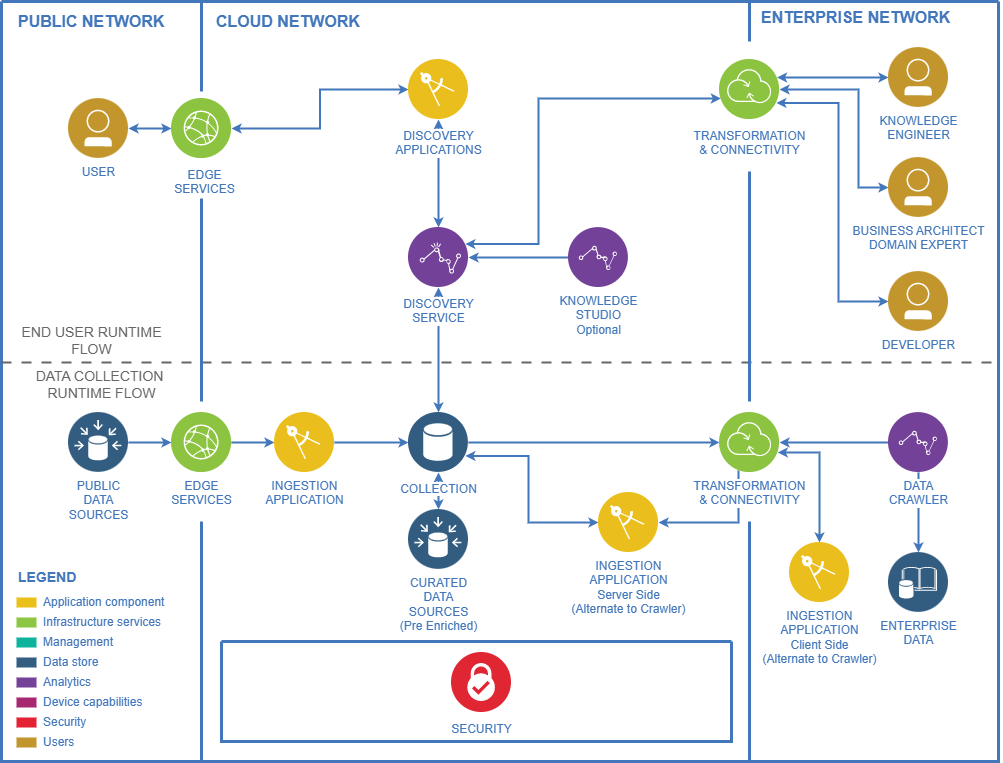

The diagram above was exported from draw.io. Its source (the exported page's mxGraphModel, read from the mxfile embedded in the PNG):
<mxGraphModel dx="1408" dy="748" grid="1" gridSize="10" guides="1" tooltips="1" connect="1" arrows="1" fold="1" page="1" pageScale="1" pageWidth="1169" pageHeight="827" background="none" math="0" shadow="0">
  <root>
    <mxCell id="0" />
    <mxCell id="1" parent="0" />
    <mxCell id="63" value="" style="swimlane;shadow=0;strokeColor=#4277BB;fillColor=#ffffff;fontColor=none;align=right;startSize=0;collapsible=0;noLabel=1;strokeWidth=3;" parent="1" vertex="1">
      <mxGeometry x="85" y="34" width="997" height="760" as="geometry" />
    </mxCell>
    <mxCell id="261" style="edgeStyle=orthogonalEdgeStyle;rounded=0;html=1;labelBackgroundColor=#ffffff;startArrow=classic;startFill=1;startSize=4;endArrow=classic;endFill=1;endSize=4;jettySize=auto;orthogonalLoop=1;strokeColor=#4277BB;strokeWidth=2;fontSize=12;fontColor=#4277BB;" parent="63" source="119" target="244" edge="1">
      <mxGeometry relative="1" as="geometry" />
    </mxCell>
    <mxCell id="265" style="edgeStyle=orthogonalEdgeStyle;rounded=0;html=1;labelBackgroundColor=#ffffff;startArrow=classic;startFill=1;startSize=4;endArrow=classic;endFill=1;endSize=4;jettySize=auto;orthogonalLoop=1;strokeColor=#4277BB;strokeWidth=2;fontSize=12;fontColor=#4277BB;entryX=0;entryY=0.5;" parent="63" source="211" target="247" edge="1">
      <mxGeometry relative="1" as="geometry">
        <Array as="points">
          <mxPoint x="807" y="76" />
          <mxPoint x="807" y="76" />
        </Array>
      </mxGeometry>
    </mxCell>
    <mxCell id="266" style="edgeStyle=orthogonalEdgeStyle;rounded=0;html=1;exitX=1;exitY=0.5;entryX=0;entryY=0.5;labelBackgroundColor=#ffffff;startArrow=classic;startFill=1;startSize=4;endArrow=classic;endFill=1;endSize=4;jettySize=auto;orthogonalLoop=1;strokeColor=#4277BB;strokeWidth=2;fontSize=12;fontColor=#4277BB;" parent="63" source="211" target="248" edge="1">
      <mxGeometry relative="1" as="geometry">
        <Array as="points">
          <mxPoint x="857" y="88" />
          <mxPoint x="857" y="186" />
        </Array>
      </mxGeometry>
    </mxCell>
    <mxCell id="267" style="edgeStyle=orthogonalEdgeStyle;rounded=0;html=1;exitX=1;exitY=0.75;entryX=0;entryY=0.5;labelBackgroundColor=#ffffff;startArrow=classic;startFill=1;startSize=4;endArrow=classic;endFill=1;endSize=4;jettySize=auto;orthogonalLoop=1;strokeColor=#4277BB;strokeWidth=2;fontSize=12;fontColor=#4277BB;" parent="63" source="211" target="249" edge="1">
      <mxGeometry relative="1" as="geometry">
        <Array as="points">
          <mxPoint x="837" y="101" />
          <mxPoint x="837" y="300" />
        </Array>
      </mxGeometry>
    </mxCell>
    <mxCell id="242" style="edgeStyle=elbowEdgeStyle;rounded=0;elbow=vertical;html=1;exitX=0;exitY=0.5;entryX=0;entryY=0.5;labelBackgroundColor=#ffffff;startArrow=classic;startFill=1;startSize=4;endArrow=none;endFill=0;endSize=4;jettySize=auto;orthogonalLoop=1;strokeColor=#4277BB;strokeWidth=2;fontSize=12;fontColor=#4277BB;" parent="63" source="174" target="174" edge="1">
      <mxGeometry relative="1" as="geometry" />
    </mxCell>
    <mxCell id="279" style="edgeStyle=orthogonalEdgeStyle;rounded=0;html=1;labelBackgroundColor=#ffffff;startArrow=classic;startFill=1;startSize=4;endArrow=classic;endFill=1;endSize=4;jettySize=auto;orthogonalLoop=1;strokeColor=#4277BB;strokeWidth=2;fontSize=12;fontColor=#4277BB;" parent="63" source="243" target="119" edge="1">
      <mxGeometry relative="1" as="geometry" />
    </mxCell>
    <mxCell id="262" style="edgeStyle=orthogonalEdgeStyle;rounded=0;html=1;labelBackgroundColor=#ffffff;startArrow=classic;startFill=1;startSize=4;endArrow=classic;endFill=1;endSize=4;jettySize=auto;orthogonalLoop=1;strokeColor=#4277BB;strokeWidth=2;fontSize=12;fontColor=#4277BB;" parent="63" source="244" target="245" edge="1">
      <mxGeometry relative="1" as="geometry" />
    </mxCell>
    <mxCell id="263" style="edgeStyle=orthogonalEdgeStyle;rounded=0;html=1;exitX=1;exitY=0.25;labelBackgroundColor=#ffffff;startArrow=classic;startFill=1;startSize=4;endArrow=classic;endFill=1;endSize=4;jettySize=auto;orthogonalLoop=1;strokeColor=#4277BB;strokeWidth=2;fontSize=12;fontColor=#4277BB;" parent="63" source="245" target="211" edge="1">
      <mxGeometry relative="1" as="geometry">
        <Array as="points">
          <mxPoint x="537" y="243" />
          <mxPoint x="537" y="97" />
        </Array>
      </mxGeometry>
    </mxCell>
    <mxCell id="264" style="edgeStyle=orthogonalEdgeStyle;rounded=0;html=1;entryX=1;entryY=0.5;labelBackgroundColor=#ffffff;startArrow=none;startFill=0;startSize=4;endArrow=classic;endFill=1;endSize=4;jettySize=auto;orthogonalLoop=1;strokeColor=#4277BB;strokeWidth=2;fontSize=12;fontColor=#4277BB;" parent="63" source="246" target="245" edge="1">
      <mxGeometry relative="1" as="geometry" />
    </mxCell>
    <mxCell id="268" style="edgeStyle=orthogonalEdgeStyle;rounded=0;html=1;labelBackgroundColor=#ffffff;startArrow=none;startFill=0;startSize=4;endArrow=classic;endFill=1;endSize=4;jettySize=auto;orthogonalLoop=1;strokeColor=#4277BB;strokeWidth=2;fontSize=12;fontColor=#4277BB;" parent="63" source="251" target="252" edge="1">
      <mxGeometry relative="1" as="geometry" />
    </mxCell>
    <mxCell id="269" style="edgeStyle=orthogonalEdgeStyle;rounded=0;html=1;labelBackgroundColor=#ffffff;startArrow=none;startFill=0;startSize=4;endArrow=classic;endFill=1;endSize=4;jettySize=auto;orthogonalLoop=1;strokeColor=#4277BB;strokeWidth=2;fontSize=12;fontColor=#4277BB;" parent="63" source="252" target="253" edge="1">
      <mxGeometry relative="1" as="geometry" />
    </mxCell>
    <mxCell id="270" style="edgeStyle=orthogonalEdgeStyle;rounded=0;html=1;labelBackgroundColor=#ffffff;startArrow=classic;startFill=1;startSize=4;endArrow=none;endFill=0;endSize=4;jettySize=auto;orthogonalLoop=1;strokeColor=#4277BB;strokeWidth=2;fontSize=12;fontColor=#4277BB;" parent="63" source="254" target="253" edge="1">
      <mxGeometry relative="1" as="geometry" />
    </mxCell>
    <mxCell id="272" style="edgeStyle=orthogonalEdgeStyle;rounded=0;html=1;labelBackgroundColor=#ffffff;startArrow=classic;startFill=1;startSize=4;endArrow=classic;endFill=1;endSize=4;jettySize=auto;orthogonalLoop=1;strokeColor=#4277BB;strokeWidth=2;fontSize=12;fontColor=#4277BB;" parent="63" source="254" target="245" edge="1">
      <mxGeometry relative="1" as="geometry" />
    </mxCell>
    <mxCell id="273" style="edgeStyle=orthogonalEdgeStyle;rounded=0;html=1;labelBackgroundColor=#ffffff;startArrow=classic;startFill=1;startSize=4;endArrow=classic;endFill=1;endSize=4;jettySize=auto;orthogonalLoop=1;strokeColor=#4277BB;strokeWidth=2;fontSize=12;fontColor=#4277BB;" parent="63" source="254" target="255" edge="1">
      <mxGeometry relative="1" as="geometry" />
    </mxCell>
    <mxCell id="274" style="edgeStyle=orthogonalEdgeStyle;rounded=0;html=1;exitX=1;exitY=0.75;labelBackgroundColor=#ffffff;startArrow=classic;startFill=1;startSize=4;endArrow=classic;endFill=1;endSize=4;jettySize=auto;orthogonalLoop=1;strokeColor=#4277BB;strokeWidth=2;fontSize=12;fontColor=#4277BB;" parent="63" source="254" target="257" edge="1">
      <mxGeometry relative="1" as="geometry">
        <Array as="points">
          <mxPoint x="527" y="454" />
          <mxPoint x="527" y="521" />
        </Array>
      </mxGeometry>
    </mxCell>
    <mxCell id="271" style="edgeStyle=orthogonalEdgeStyle;rounded=0;html=1;labelBackgroundColor=#ffffff;startArrow=classic;startFill=1;startSize=4;endArrow=none;endFill=0;endSize=4;jettySize=auto;orthogonalLoop=1;strokeColor=#4277BB;strokeWidth=2;fontSize=12;fontColor=#4277BB;" parent="63" source="256" target="254" edge="1">
      <mxGeometry relative="1" as="geometry" />
    </mxCell>
    <mxCell id="275" style="edgeStyle=orthogonalEdgeStyle;rounded=0;html=1;labelBackgroundColor=#ffffff;startArrow=classic;startFill=1;startSize=4;endArrow=none;endFill=0;endSize=4;jettySize=auto;orthogonalLoop=1;strokeColor=#4277BB;strokeWidth=2;fontSize=12;fontColor=#4277BB;" parent="63" source="257" target="256" edge="1">
      <mxGeometry relative="1" as="geometry">
        <Array as="points">
          <mxPoint x="737" y="521" />
        </Array>
      </mxGeometry>
    </mxCell>
    <mxCell id="276" style="edgeStyle=orthogonalEdgeStyle;rounded=0;html=1;labelBackgroundColor=#ffffff;startArrow=classic;startFill=1;startSize=4;endArrow=classic;endFill=1;endSize=4;jettySize=auto;orthogonalLoop=1;strokeColor=#4277BB;strokeWidth=2;fontSize=12;fontColor=#4277BB;" parent="63" source="256" target="258" edge="1">
      <mxGeometry relative="1" as="geometry">
        <Array as="points">
          <mxPoint x="818" y="451" />
        </Array>
      </mxGeometry>
    </mxCell>
    <mxCell id="277" style="edgeStyle=orthogonalEdgeStyle;rounded=0;html=1;labelBackgroundColor=#ffffff;startArrow=classic;startFill=1;startSize=4;endArrow=none;endFill=0;endSize=4;jettySize=auto;orthogonalLoop=1;strokeColor=#4277BB;strokeWidth=2;fontSize=12;fontColor=#4277BB;" parent="63" source="256" target="259" edge="1">
      <mxGeometry relative="1" as="geometry" />
    </mxCell>
    <mxCell id="278" style="edgeStyle=orthogonalEdgeStyle;rounded=0;html=1;labelBackgroundColor=#ffffff;startArrow=none;startFill=0;startSize=4;endArrow=classic;endFill=1;endSize=4;jettySize=auto;orthogonalLoop=1;strokeColor=#4277BB;strokeWidth=2;fontSize=12;fontColor=#4277BB;" parent="63" source="259" target="260" edge="1">
      <mxGeometry relative="1" as="geometry" />
    </mxCell>
    <mxCell id="102" value="PUBLIC NETWORK" style="text;html=1;align=left;verticalAlign=middle;fontColor=#4277BB;shadow=0;dashed=0;strokeColor=none;fillColor=none;labelBackgroundColor=none;fontStyle=1;fontSize=16;spacingLeft=5;" parent="63" vertex="1">
      <mxGeometry x="10" y="10" width="170" height="20" as="geometry" />
    </mxCell>
    <mxCell id="103" value="" style="line;strokeWidth=3;direction=south;html=1;shadow=0;labelBackgroundColor=none;fillColor=none;gradientColor=none;fontSize=12;fontColor=#4277BB;align=right;strokeColor=#4277BB;" parent="63" vertex="1">
      <mxGeometry x="195" y="1" width="10" height="89" as="geometry" />
    </mxCell>
    <mxCell id="106" value="" style="line;strokeWidth=3;direction=south;html=1;shadow=0;labelBackgroundColor=none;fillColor=none;gradientColor=none;fontSize=12;fontColor=#4277BB;align=right;strokeColor=#4277BB;" parent="63" vertex="1">
      <mxGeometry x="743" width="10" height="40" as="geometry" />
    </mxCell>
    <mxCell id="107" value="CLOUD NETWORK" style="text;html=1;align=left;verticalAlign=middle;fontColor=#4277BB;shadow=0;dashed=0;strokeColor=none;fillColor=none;labelBackgroundColor=none;fontStyle=1;fontSize=16;spacingLeft=5;" parent="63" vertex="1">
      <mxGeometry x="208" y="10" width="190" height="20" as="geometry" />
    </mxCell>
    <mxCell id="108" value="ENTERPRISE NETWORK" style="text;html=1;align=left;verticalAlign=middle;fontColor=#4277BB;shadow=0;dashed=0;strokeColor=none;fillColor=none;labelBackgroundColor=none;fontStyle=1;fontSize=16;spacingLeft=5;" parent="63" vertex="1">
      <mxGeometry x="753" y="6" width="217" height="20" as="geometry" />
    </mxCell>
    <mxCell id="109" value="Application component" style="rounded=0;html=1;shadow=0;labelBackgroundColor=none;strokeColor=none;strokeWidth=2;fillColor=#EBC01A;gradientColor=none;fontSize=12;fontColor=#4277BB;align=left;labelPosition=right;verticalLabelPosition=middle;verticalAlign=middle;spacingLeft=5;" parent="63" vertex="1">
      <mxGeometry x="15" y="596" width="20" height="10" as="geometry" />
    </mxCell>
    <mxCell id="110" value="Infrastructure services" style="rounded=0;html=1;shadow=0;labelBackgroundColor=none;strokeColor=none;strokeWidth=2;fillColor=#8DC642;gradientColor=none;fontSize=12;fontColor=#4277BB;align=left;labelPosition=right;verticalLabelPosition=middle;verticalAlign=middle;spacingLeft=5;" parent="63" vertex="1">
      <mxGeometry x="15" y="616" width="20" height="10" as="geometry" />
    </mxCell>
    <mxCell id="111" value="Management" style="rounded=0;html=1;shadow=0;labelBackgroundColor=none;strokeColor=none;strokeWidth=2;fillColor=#0DB39D;gradientColor=none;fontSize=12;fontColor=#4277BB;align=left;labelPosition=right;verticalLabelPosition=middle;verticalAlign=middle;spacingLeft=5;" parent="63" vertex="1">
      <mxGeometry x="15" y="636" width="20" height="10" as="geometry" />
    </mxCell>
    <mxCell id="112" value="Data store" style="rounded=0;html=1;shadow=0;labelBackgroundColor=none;strokeColor=none;strokeWidth=2;fillColor=#335D81;gradientColor=none;fontSize=12;fontColor=#4277BB;align=left;labelPosition=right;verticalLabelPosition=middle;verticalAlign=middle;spacingLeft=5;" parent="63" vertex="1">
      <mxGeometry x="15" y="656" width="20" height="10" as="geometry" />
    </mxCell>
    <mxCell id="113" value="Analytics" style="rounded=0;html=1;shadow=0;labelBackgroundColor=none;strokeColor=none;strokeWidth=2;fillColor=#744399;gradientColor=none;fontSize=12;fontColor=#4277BB;align=left;labelPosition=right;verticalLabelPosition=middle;verticalAlign=middle;spacingLeft=5;" parent="63" vertex="1">
      <mxGeometry x="15" y="676" width="20" height="10" as="geometry" />
    </mxCell>
    <mxCell id="114" value="Device capabilities" style="rounded=0;html=1;shadow=0;labelBackgroundColor=none;strokeColor=none;strokeWidth=2;fillColor=#A72870;gradientColor=none;fontSize=12;fontColor=#4277BB;align=left;labelPosition=right;verticalLabelPosition=middle;verticalAlign=middle;spacingLeft=5;" parent="63" vertex="1">
      <mxGeometry x="15" y="696" width="20" height="10" as="geometry" />
    </mxCell>
    <mxCell id="115" value="Security" style="rounded=0;html=1;shadow=0;labelBackgroundColor=none;strokeColor=none;strokeWidth=2;fillColor=#E52134;gradientColor=none;fontSize=12;fontColor=#4277BB;align=left;labelPosition=right;verticalLabelPosition=middle;verticalAlign=middle;spacingLeft=5;" parent="63" vertex="1">
      <mxGeometry x="15" y="716" width="20" height="10" as="geometry" />
    </mxCell>
    <mxCell id="117" value="LEGEND" style="text;html=1;align=left;verticalAlign=middle;fontColor=#4277BB;shadow=0;dashed=0;strokeColor=none;fillColor=none;labelBackgroundColor=none;fontStyle=1;fontSize=14;spacingLeft=0;" parent="63" vertex="1">
      <mxGeometry x="15" y="566" width="150" height="20" as="geometry" />
    </mxCell>
    <mxCell id="119" value="EDGE&lt;div&gt;SERVICES&lt;/div&gt;" style="aspect=fixed;perimeter=ellipsePerimeter;html=1;align=center;shadow=0;image;image=img/lib/ibm/infrastructure/edge_services.svg;labelBackgroundColor=#ffffff;strokeColor=none;strokeWidth=2;fillColor=#808080;gradientColor=none;fontSize=12;fontColor=#4277BB;rounded=0;verticalAlign=top;spacingLeft=5;spacingTop=3;" parent="63" vertex="1">
      <mxGeometry x="170" y="97" width="60" height="60" as="geometry" />
    </mxCell>
    <mxCell id="174" value="" style="swimlane;shadow=0;labelBackgroundColor=#007FFF;strokeColor=#4277BB;fillColor=none;gradientColor=none;fontColor=#000000;align=right;collapsible=0;startSize=0;strokeWidth=3;" parent="63" vertex="1">
      <mxGeometry x="220" y="640" width="510" height="100" as="geometry" />
    </mxCell>
    <mxCell id="214" value="SECURITY" style="aspect=fixed;perimeter=ellipsePerimeter;html=1;align=center;shadow=0;dashed=0;image;image=img/lib/ibm/security/security_services.svg;labelBackgroundColor=#ffffff;strokeColor=#4277BB;strokeWidth=2;fillColor=none;gradientColor=none;fontSize=12;fontColor=#4277BB;spacingTop=3;" parent="174" vertex="1">
      <mxGeometry x="230" y="11" width="60" height="60" as="geometry" />
    </mxCell>
    <mxCell id="190" value="" style="line;strokeWidth=3;direction=south;html=1;shadow=0;labelBackgroundColor=none;fillColor=none;gradientColor=none;fontSize=12;fontColor=#4277BB;align=right;strokeColor=#4277BB;" parent="63" vertex="1">
      <mxGeometry x="195" y="520" width="10" height="240" as="geometry" />
    </mxCell>
    <mxCell id="200" value="" style="line;strokeWidth=3;direction=south;html=1;shadow=0;labelBackgroundColor=none;fillColor=none;gradientColor=none;fontSize=12;fontColor=#4277BB;align=right;strokeColor=#4277BB;" parent="63" vertex="1">
      <mxGeometry x="743" y="520" width="10" height="240" as="geometry" />
    </mxCell>
    <mxCell id="211" value="TRANSFORMATION&lt;div&gt;&amp;amp; CONNECTIVITY&lt;/div&gt;" style="aspect=fixed;perimeter=ellipsePerimeter;html=1;align=center;shadow=0;dashed=0;image;image=img/lib/ibm/infrastructure/transformation_connectivity.svg;labelBackgroundColor=#ffffff;strokeColor=#4277BB;strokeWidth=2;fillColor=none;gradientColor=none;fontSize=12;fontColor=#4277BB;spacingTop=3;" parent="63" vertex="1">
      <mxGeometry x="718" y="58.000000000000036" width="60" height="60" as="geometry" />
    </mxCell>
    <mxCell id="243" value="USER" style="aspect=fixed;perimeter=ellipsePerimeter;html=1;align=center;shadow=0;dashed=0;image;image=img/lib/ibm/users/user.svg;labelBackgroundColor=#ffffff;strokeColor=#4277BB;strokeWidth=2;fillColor=none;gradientColor=none;fontSize=12;fontColor=#4277BB;" parent="63" vertex="1">
      <mxGeometry x="67" y="96.99999999999997" width="60" height="60" as="geometry" />
    </mxCell>
    <mxCell id="244" value="DISCOVERY&lt;div&gt;APPLICATIONS&lt;/div&gt;" style="aspect=fixed;perimeter=ellipsePerimeter;html=1;align=center;shadow=0;dashed=0;image;image=img/lib/ibm/applications/enterprise_applications.svg;labelBackgroundColor=#ffffff;strokeColor=#4277BB;strokeWidth=2;fillColor=none;gradientColor=none;fontSize=12;fontColor=#4277BB;spacingTop=3;" parent="63" vertex="1">
      <mxGeometry x="407" y="58" width="60" height="60" as="geometry" />
    </mxCell>
    <mxCell id="245" value="DISCOVERY&lt;div&gt;SERVICE&lt;/div&gt;" style="aspect=fixed;perimeter=ellipsePerimeter;html=1;align=center;shadow=0;dashed=0;image;image=img/lib/ibm/analytics/analytics.svg;labelBackgroundColor=#ffffff;strokeColor=#4277BB;strokeWidth=2;fillColor=none;gradientColor=none;fontSize=12;fontColor=#4277BB;spacingTop=3;" parent="63" vertex="1">
      <mxGeometry x="407" y="226" width="60" height="60" as="geometry" />
    </mxCell>
    <mxCell id="246" value="KNOWLEDGE&lt;div&gt;STUDIO&lt;/div&gt;&lt;div&gt;Optional&lt;/div&gt;" style="aspect=fixed;perimeter=ellipsePerimeter;html=1;align=center;shadow=0;dashed=0;image;image=img/lib/ibm/analytics/data_repositories.svg;labelBackgroundColor=#ffffff;strokeColor=#4277BB;strokeWidth=2;fillColor=none;gradientColor=none;fontSize=12;fontColor=#4277BB;" parent="63" vertex="1">
      <mxGeometry x="567" y="226.00000000000003" width="60" height="60" as="geometry" />
    </mxCell>
    <mxCell id="247" value="KNOWLEDGE&lt;div&gt;ENGINEER&lt;/div&gt;" style="aspect=fixed;perimeter=ellipsePerimeter;html=1;align=center;shadow=0;dashed=0;image;image=img/lib/ibm/users/user.svg;labelBackgroundColor=#ffffff;strokeColor=#4277BB;strokeWidth=2;fillColor=none;gradientColor=none;fontSize=12;fontColor=#4277BB;" parent="63" vertex="1">
      <mxGeometry x="887" y="46" width="60" height="60" as="geometry" />
    </mxCell>
    <mxCell id="248" value="BUSINESS ARCHITECT&lt;div&gt;DOMAIN EXPERT&lt;/div&gt;" style="aspect=fixed;perimeter=ellipsePerimeter;html=1;align=center;shadow=0;dashed=0;image;image=img/lib/ibm/users/user.svg;labelBackgroundColor=#ffffff;strokeColor=#4277BB;strokeWidth=2;fillColor=none;gradientColor=none;fontSize=12;fontColor=#4277BB;" parent="63" vertex="1">
      <mxGeometry x="887" y="156" width="60" height="60" as="geometry" />
    </mxCell>
    <mxCell id="249" value="DEVELOPER" style="aspect=fixed;perimeter=ellipsePerimeter;html=1;align=center;shadow=0;dashed=0;image;image=img/lib/ibm/users/user.svg;labelBackgroundColor=#ffffff;strokeColor=#4277BB;strokeWidth=2;fillColor=none;gradientColor=none;fontSize=12;fontColor=#4277BB;" parent="63" vertex="1">
      <mxGeometry x="887" y="270" width="60" height="60" as="geometry" />
    </mxCell>
    <mxCell id="250" value="" style="line;strokeWidth=2;html=1;shadow=0;labelBackgroundColor=#ffffff;fillColor=none;gradientColor=none;fontSize=12;fontColor=#4277BB;align=center;dashed=1;dashPattern=5 5;strokeColor=#666666;" parent="63" vertex="1">
      <mxGeometry y="356" width="1000" height="10" as="geometry" />
    </mxCell>
    <mxCell id="251" value="PUBLIC&lt;div&gt;DATA&lt;/div&gt;&lt;div&gt;SOURCES&lt;/div&gt;" style="aspect=fixed;perimeter=ellipsePerimeter;html=1;align=center;shadow=0;dashed=0;image;image=img/lib/ibm/data/data_sources.svg;labelBackgroundColor=#ffffff;strokeColor=#4277BB;strokeWidth=2;fillColor=none;gradientColor=none;fontSize=12;fontColor=#4277BB;" parent="63" vertex="1">
      <mxGeometry x="67" y="411" width="60" height="60" as="geometry" />
    </mxCell>
    <mxCell id="252" value="EDGE&lt;div&gt;SERVICES&lt;/div&gt;" style="aspect=fixed;perimeter=ellipsePerimeter;html=1;align=center;shadow=0;dashed=0;image;image=img/lib/ibm/infrastructure/edge_services.svg;labelBackgroundColor=#ffffff;strokeColor=#4277BB;strokeWidth=2;fillColor=none;gradientColor=none;fontSize=12;fontColor=#4277BB;" parent="63" vertex="1">
      <mxGeometry x="170" y="411" width="60" height="60" as="geometry" />
    </mxCell>
    <mxCell id="253" value="INGESTION&lt;div&gt;APPLICATION&lt;/div&gt;" style="aspect=fixed;perimeter=ellipsePerimeter;html=1;align=center;shadow=0;dashed=0;image;image=img/lib/ibm/applications/enterprise_applications.svg;labelBackgroundColor=#ffffff;strokeColor=#4277BB;strokeWidth=2;fillColor=none;gradientColor=none;fontSize=12;fontColor=#4277BB;" parent="63" vertex="1">
      <mxGeometry x="273" y="411" width="60" height="60" as="geometry" />
    </mxCell>
    <mxCell id="254" value="COLLECTION" style="aspect=fixed;perimeter=ellipsePerimeter;html=1;align=center;shadow=0;dashed=0;image;image=img/lib/ibm/data/data_services.svg;labelBackgroundColor=#ffffff;strokeColor=#4277BB;strokeWidth=2;fillColor=none;gradientColor=none;fontSize=12;fontColor=#4277BB;spacingTop=3;" parent="63" vertex="1">
      <mxGeometry x="407" y="411" width="60" height="60" as="geometry" />
    </mxCell>
    <mxCell id="255" value="CURATED&lt;div&gt;DATA&lt;/div&gt;&lt;div&gt;SOURCES&lt;/div&gt;&lt;div&gt;(Pre Enriched)&lt;/div&gt;" style="aspect=fixed;perimeter=ellipsePerimeter;html=1;align=center;shadow=0;dashed=0;image;image=img/lib/ibm/data/data_sources.svg;labelBackgroundColor=#ffffff;strokeColor=#4277BB;strokeWidth=2;fillColor=none;gradientColor=none;fontSize=12;fontColor=#4277BB;" parent="63" vertex="1">
      <mxGeometry x="407" y="508" width="60" height="60" as="geometry" />
    </mxCell>
    <mxCell id="256" value="TRANSFORMATION&lt;div&gt;&amp;amp; CONNECTIVITY&lt;/div&gt;" style="aspect=fixed;perimeter=ellipsePerimeter;html=1;align=center;shadow=0;dashed=0;image;image=img/lib/ibm/infrastructure/transformation_connectivity.svg;labelBackgroundColor=#ffffff;strokeColor=#4277BB;strokeWidth=2;fillColor=none;gradientColor=none;fontSize=12;fontColor=#4277BB;" parent="63" vertex="1">
      <mxGeometry x="718" y="411" width="60" height="60" as="geometry" />
    </mxCell>
    <mxCell id="257" value="INGESTION&lt;div&gt;APPLICATION&lt;/div&gt;&lt;div&gt;Server Side&lt;/div&gt;&lt;div&gt;(Alternate to Crawler)&lt;/div&gt;" style="aspect=fixed;perimeter=ellipsePerimeter;html=1;align=center;shadow=0;dashed=0;image;image=img/lib/ibm/applications/enterprise_applications.svg;labelBackgroundColor=#ffffff;strokeColor=#4277BB;strokeWidth=2;fillColor=none;gradientColor=none;fontSize=12;fontColor=#4277BB;" parent="63" vertex="1">
      <mxGeometry x="597" y="491" width="60" height="60" as="geometry" />
    </mxCell>
    <mxCell id="258" value="INGESTION&lt;div&gt;APPLICATION&lt;/div&gt;&lt;div&gt;Client Side&lt;/div&gt;&lt;div&gt;(Alternate to Crawler)&lt;/div&gt;" style="aspect=fixed;perimeter=ellipsePerimeter;html=1;align=center;shadow=0;dashed=0;image;image=img/lib/ibm/applications/enterprise_applications.svg;labelBackgroundColor=#ffffff;strokeColor=#4277BB;strokeWidth=2;fillColor=none;gradientColor=none;fontSize=12;fontColor=#4277BB;" parent="63" vertex="1">
      <mxGeometry x="788" y="541" width="60" height="60" as="geometry" />
    </mxCell>
    <mxCell id="259" value="DATA&lt;div&gt;CRAWLER&lt;/div&gt;" style="aspect=fixed;perimeter=ellipsePerimeter;html=1;align=center;shadow=0;dashed=0;image;image=img/lib/ibm/analytics/data_repositories.svg;labelBackgroundColor=#ffffff;strokeColor=#4277BB;strokeWidth=2;fillColor=none;gradientColor=none;fontSize=12;fontColor=#4277BB;" parent="63" vertex="1">
      <mxGeometry x="887" y="411" width="60" height="60" as="geometry" />
    </mxCell>
    <mxCell id="260" value="ENTERPRISE&lt;div&gt;DATA&lt;/div&gt;" style="aspect=fixed;perimeter=ellipsePerimeter;html=1;align=center;shadow=0;dashed=0;image;image=img/lib/ibm/data/enterprise_data.svg;labelBackgroundColor=#ffffff;strokeColor=#4277BB;strokeWidth=2;fillColor=none;gradientColor=none;fontSize=12;fontColor=#4277BB;" parent="63" vertex="1">
      <mxGeometry x="887" y="551" width="60" height="60" as="geometry" />
    </mxCell>
    <mxCell id="280" value="" style="line;strokeWidth=3;direction=south;html=1;shadow=0;labelBackgroundColor=none;fillColor=none;gradientColor=none;fontSize=12;fontColor=#4277BB;align=right;strokeColor=#4277BB;" parent="63" vertex="1">
      <mxGeometry x="743" y="170" width="10" height="230" as="geometry" />
    </mxCell>
    <mxCell id="281" value="" style="line;strokeWidth=3;direction=south;html=1;shadow=0;labelBackgroundColor=none;fillColor=none;gradientColor=none;fontSize=12;fontColor=#4277BB;align=right;strokeColor=#4277BB;" parent="63" vertex="1">
      <mxGeometry x="195" y="197" width="10" height="203" as="geometry" />
    </mxCell>
    <mxCell id="282" value="END USER RUNTIME&lt;div&gt;FLOW&lt;/div&gt;" style="text;html=1;align=center;verticalAlign=middle;fontColor=#666666;shadow=0;dashed=0;strokeColor=none;fillColor=none;labelBackgroundColor=none;fontStyle=0;fontSize=14;spacingLeft=0;" parent="63" vertex="1">
      <mxGeometry x="15" y="322" width="150" height="34" as="geometry" />
    </mxCell>
    <mxCell id="285" value="Users" style="rounded=0;html=1;shadow=0;labelBackgroundColor=none;strokeColor=none;strokeWidth=2;fillColor=#C2952D;gradientColor=none;fontSize=12;fontColor=#4277BB;align=left;labelPosition=right;verticalLabelPosition=middle;verticalAlign=middle;spacingLeft=5;" parent="63" vertex="1">
      <mxGeometry x="15" y="736" width="20" height="10" as="geometry" />
    </mxCell>
    <mxCell id="284" value="DATA COLLECTION&amp;nbsp;&lt;div&gt;RUNTIME FLOW&lt;/div&gt;" style="text;html=1;align=center;verticalAlign=middle;fontColor=#666666;shadow=0;dashed=0;strokeColor=none;fillColor=none;labelBackgroundColor=none;fontStyle=0;fontSize=14;spacingLeft=0;" parent="1" vertex="1">
      <mxGeometry x="110" y="400" width="150" height="34" as="geometry" />
    </mxCell>
  </root>
</mxGraphModel>